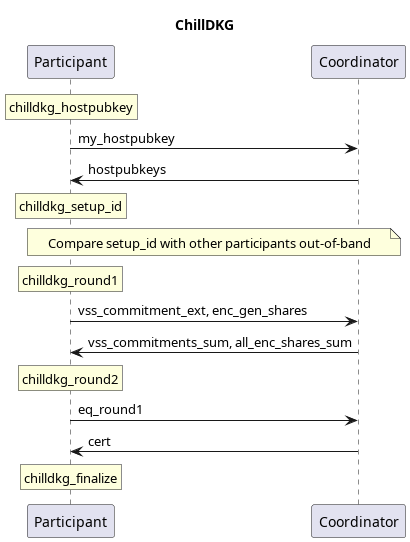

The diagram above was rendered by PlantUML. Its source (embedded in the PNG):
@startuml
title ChillDKG
participant Participant
participant Coordinator

rnote over Participant: chilldkg_hostpubkey
Participant->Coordinator : my_hostpubkey
Coordinator->Participant : hostpubkeys
rnote over Participant: chilldkg_setup_id
note across: Compare setup_id with other participants out-of-band

rnote over Participant: chilldkg_round1
Participant->Coordinator : vss_commitment_ext, enc_gen_shares
Coordinator->Participant : vss_commitments_sum, all_enc_shares_sum
rnote over Participant: chilldkg_round2
Participant->Coordinator : eq_round1
Coordinator->Participant : cert
rnote over Participant: chilldkg_finalize
@enduml